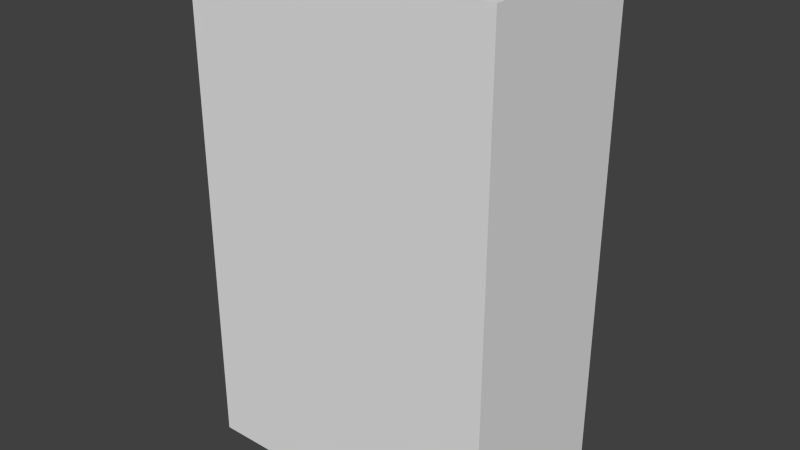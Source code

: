 # Source: Player.blend  (saved by Blender 2.64.2; exported with 4.5.12 LTS)
import bpy
from mathutils import Matrix  # noqa: F401  (used for matrix-valued properties, if any)

bpy.ops.wm.read_factory_settings(use_empty=True)
scene = bpy.context.scene
scene.name = 'Scene'

# ---- collections
col_collection_1 = bpy.data.collections.new('Collection 1'); scene.collection.children.link(col_collection_1)

# ---- world
world_world = bpy.data.worlds.new('World'); scene.world = world_world
world_world.color = (0.05088, 0.05088, 0.05088)
world_world.use_sun_shadow = False
world_world.sun_shadow_jitter_overblur = 0.0
world_world.cycles.sampling_method = 'MANUAL'
world_world.cycles.sample_map_resolution = 256

# ---- meshes
me_cube_006 = bpy.data.meshes.new('Cube.006')
me_cube_006.from_pydata([(-1.0, -1.0, -1.0), (-1.0, 1.0, -1.0), (1.0, 1.0, -1.0), (1.0, -1.0, -1.0), (-1.0, -1.0, 1.134), (-1.0, 1.0, 1.134), (1.0, 1.0, 1.134), (1.0, -1.0, 1.134)], [], [(4, 5, 1, 0), (5, 6, 2, 1), (6, 7, 3, 2), (7, 4, 0, 3), (0, 1, 2, 3), (7, 6, 5, 4)])
me_cube_006.use_remesh_preserve_volume = False
me_cube_006.use_remesh_preserve_attributes = False
me_cube_006.use_mirror_vertex_groups = False
me_cube_006.update()

# ---- objects
ob_player = bpy.data.objects.new('Player', me_cube_006)

# ---- transforms, parenting, visibility, modifiers, constraints
ob_player.location = (0.0, 0.0, 80.06)
ob_player.scale = (53.18, 29.57, 80.03)
ob_player.lineart.crease_threshold = 0.0

# ---- collection membership
col_collection_1.objects.link(ob_player)

# ---- scene / render settings (as saved in the file)
scene.frame_start = 1; scene.frame_end = 250; scene.frame_set(1)
scene.render.engine = 'BLENDER_EEVEE_NEXT'
scene.render.image_settings.color_mode = 'RGB'
scene.render.image_settings.compression = 90
scene.render.resolution_percentage = 50
scene.render.dither_intensity = 0.0
scene.render.bake_margin = 2
scene.render.bake_bias = 0.0
scene.cycles.use_denoising = False
scene.cycles.samples = 10
scene.cycles.sampling_pattern = 'TABULATED_SOBOL'
scene.cycles.light_sampling_threshold = 0.0
scene.cycles.use_adaptive_sampling = False
scene.cycles.use_light_tree = False
scene.cycles.blur_glossy = 0.0
scene.cycles.volume_bounces = 1
scene.cycles.pixel_filter_type = 'GAUSSIAN'
scene.cycles.sample_clamp_indirect = 0.0
scene.view_settings.view_transform = 'Standard'
scene.unit_settings.scale_length = 0.01
bpy.context.view_layer.update()

# ---- added for rendering (the .blend has no active camera and no usable light): camera, sun
cam_auto = bpy.data.cameras.new('AutoCamera')
cam_auto.lens = 50.0
cam_auto.sensor_width = 36.0
cam_auto.clip_end = 3404.94
ob_auto_camera = bpy.data.objects.new('AutoCamera', cam_auto)
scene.collection.objects.link(ob_auto_camera)
ob_auto_camera.location = (194.014, -232.817, 240.617)
ob_auto_camera.rotation_euler = (1.09748, -7.21219e-08, 0.694738)
scene.camera = ob_auto_camera
light_auto_sun = bpy.data.lights.new('AutoSun', 'SUN')
light_auto_sun.energy = 3.0
light_auto_sun.angle = 0.0523599
ob_auto_sun = bpy.data.objects.new('AutoSun', light_auto_sun)
scene.collection.objects.link(ob_auto_sun)
ob_auto_sun.rotation_euler = (0.872665, 0.174533, 0.523599)
bpy.context.view_layer.update()
